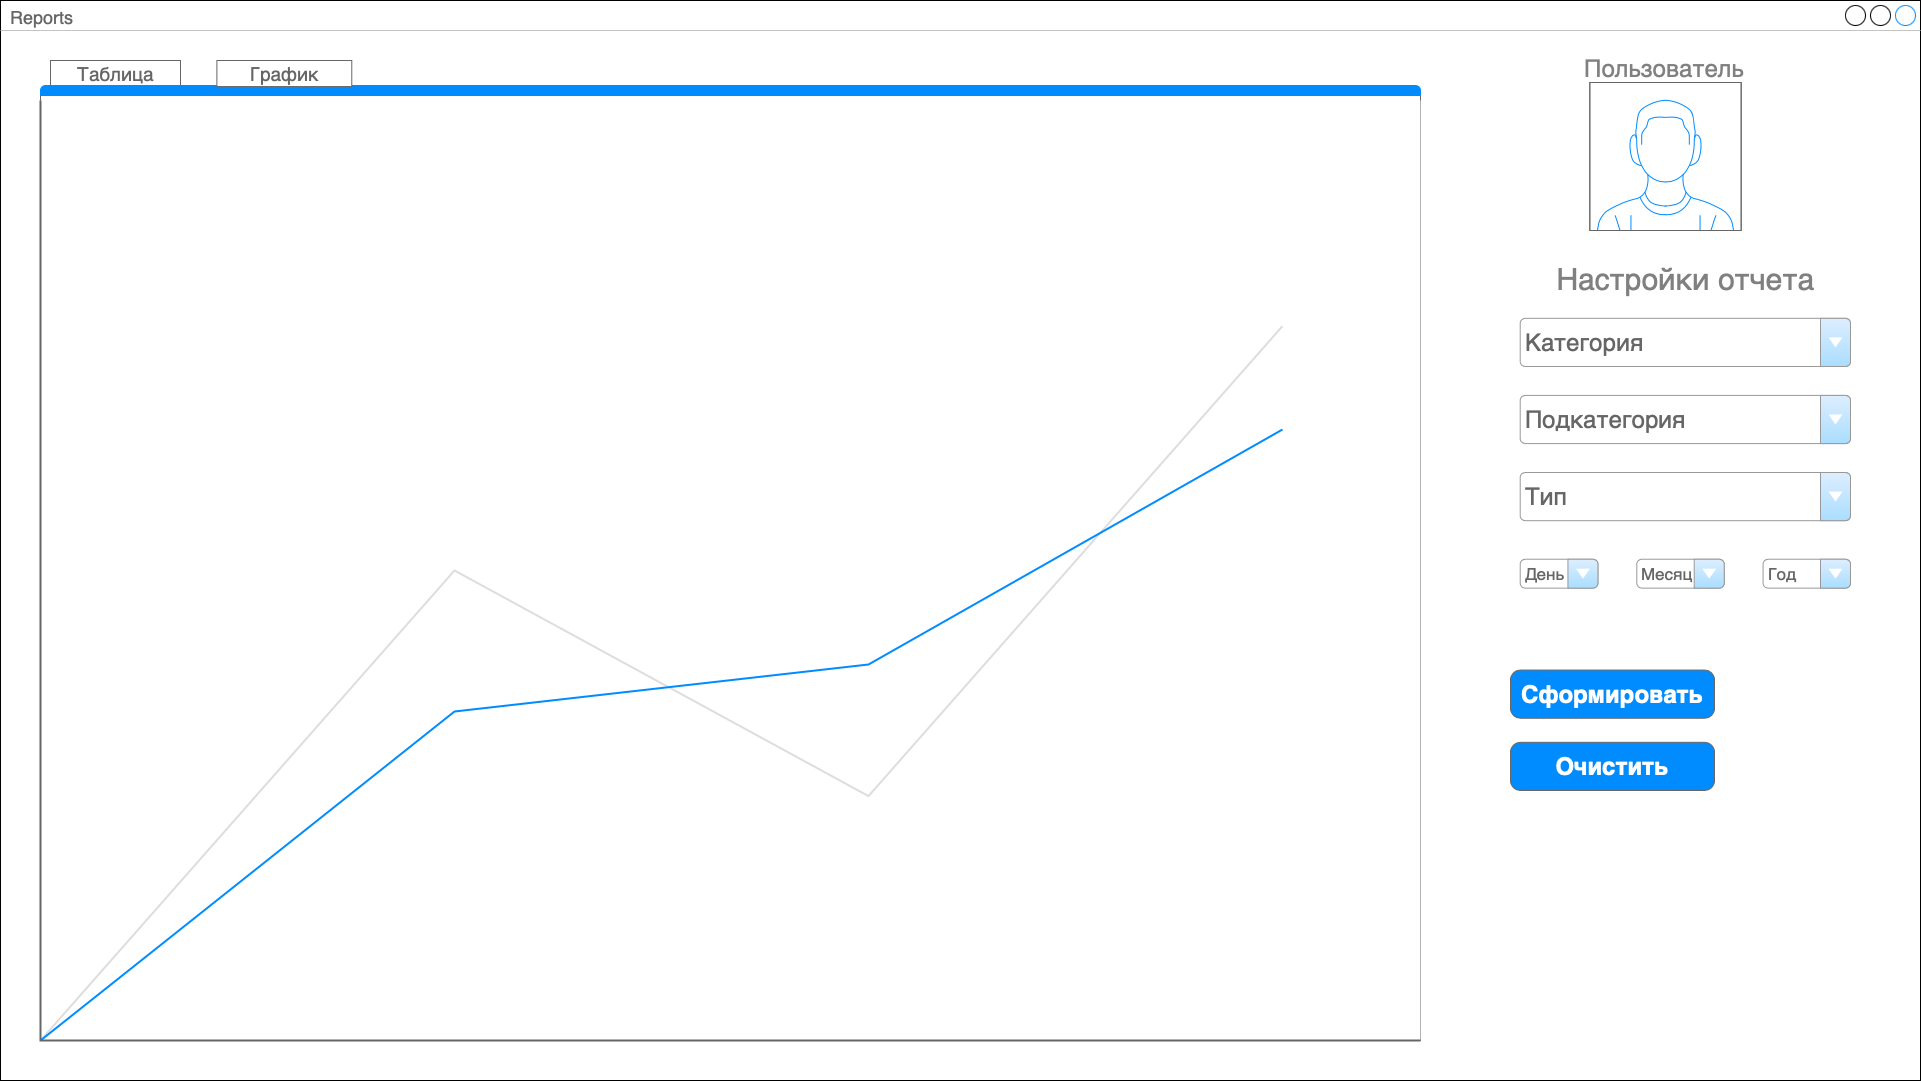

The diagram above was exported from draw.io. Its source (the exported page's mxGraphModel, read from the mxfile embedded in the PNG):
<mxGraphModel dx="2603" dy="1712" grid="1" gridSize="10" guides="1" tooltips="1" connect="1" arrows="1" fold="1" page="1" pageScale="1" pageWidth="827" pageHeight="1169" math="0" shadow="0">
  <root>
    <mxCell id="0" />
    <mxCell id="1" parent="0" />
    <mxCell id="u_LaHRzVWpyR2oDobye0-2" value="&lt;font style=&quot;font-size: 18px;&quot;&gt;Reports&lt;/font&gt;" style="strokeWidth=1;shadow=0;dashed=0;align=center;html=1;shape=mxgraph.mockup.containers.window;align=left;verticalAlign=top;spacingLeft=8;strokeColor2=#008cff;strokeColor3=#c4c4c4;fontColor=#666666;mainText=;fontSize=17;labelBackgroundColor=none;whiteSpace=wrap;" vertex="1" parent="1">
      <mxGeometry x="10" y="20" width="1920" height="1080" as="geometry" />
    </mxCell>
    <mxCell id="u_LaHRzVWpyR2oDobye0-6" value="" style="strokeWidth=1;shadow=0;dashed=0;align=center;html=1;shape=mxgraph.mockup.containers.marginRect2;rectMarginTop=32;strokeColor=#666666;gradientColor=none;whiteSpace=wrap;" vertex="1" parent="1">
      <mxGeometry x="50" y="80" width="1380" height="980" as="geometry" />
    </mxCell>
    <mxCell id="u_LaHRzVWpyR2oDobye0-7" value="Таблица" style="strokeColor=inherit;fillColor=inherit;gradientColor=inherit;strokeWidth=1;shadow=0;dashed=0;align=center;html=1;shape=mxgraph.mockup.containers.rrect;rSize=0;fontSize=19;fontColor=#666666;gradientColor=none;" vertex="1" parent="u_LaHRzVWpyR2oDobye0-6">
      <mxGeometry width="130" height="25" relative="1" as="geometry">
        <mxPoint x="10" as="offset" />
      </mxGeometry>
    </mxCell>
    <mxCell id="u_LaHRzVWpyR2oDobye0-10" value="" style="strokeWidth=1;shadow=0;dashed=0;align=center;html=1;shape=mxgraph.mockup.containers.topButton;rSize=5;strokeColor=#008cff;fillColor=#008cff;gradientColor=none;resizeWidth=1;movable=0;deletable=1;" vertex="1" parent="u_LaHRzVWpyR2oDobye0-6">
      <mxGeometry width="1380" height="10" relative="1" as="geometry">
        <mxPoint y="25" as="offset" />
      </mxGeometry>
    </mxCell>
    <mxCell id="u_LaHRzVWpyR2oDobye0-11" value="График" style="strokeColor=inherit;fillColor=inherit;gradientColor=inherit;strokeWidth=1;shadow=0;dashed=0;align=center;html=1;shape=mxgraph.mockup.containers.rrect;rSize=0;fontSize=19;fontColor=#666666;gradientColor=none;" vertex="1" parent="u_LaHRzVWpyR2oDobye0-6">
      <mxGeometry x="176.39097744360902" y="2.370491509940079e-13" width="134.88721804511277" height="26.063829787234045" as="geometry" />
    </mxCell>
    <mxCell id="u_LaHRzVWpyR2oDobye0-14" value="" style="verticalLabelPosition=bottom;shadow=0;dashed=0;align=center;html=1;verticalAlign=top;strokeWidth=1;shape=mxgraph.mockup.graphics.lineChart;strokeColor=none;strokeColor2=#666666;strokeColor3=#008cff;strokeColor4=#dddddd;" vertex="1" parent="u_LaHRzVWpyR2oDobye0-6">
      <mxGeometry y="40" width="1380" height="940" as="geometry" />
    </mxCell>
    <mxCell id="u_LaHRzVWpyR2oDobye0-22" value="" style="group" vertex="1" connectable="0" parent="1">
      <mxGeometry x="1520" y="280" width="340" height="530" as="geometry" />
    </mxCell>
    <mxCell id="u_LaHRzVWpyR2oDobye0-3" value="&lt;font style=&quot;font-size: 24px;&quot;&gt;Тип&lt;/font&gt;" style="strokeWidth=1;shadow=0;dashed=0;align=center;html=1;shape=mxgraph.mockup.forms.comboBox;strokeColor=#999999;fillColor=#ddeeff;align=left;fillColor2=#aaddff;mainText=;fontColor=#666666;fontSize=17;spacingLeft=3;" vertex="1" parent="u_LaHRzVWpyR2oDobye0-22">
      <mxGeometry x="9.714285714285714" y="212" width="330.2857142857143" height="48.18181818181818" as="geometry" />
    </mxCell>
    <mxCell id="u_LaHRzVWpyR2oDobye0-4" value="&lt;font style=&quot;font-size: 24px;&quot;&gt;Подкатегория&lt;/font&gt;" style="strokeWidth=1;shadow=0;dashed=0;align=center;html=1;shape=mxgraph.mockup.forms.comboBox;strokeColor=#999999;fillColor=#ddeeff;align=left;fillColor2=#aaddff;mainText=;fontColor=#666666;fontSize=17;spacingLeft=3;" vertex="1" parent="u_LaHRzVWpyR2oDobye0-22">
      <mxGeometry x="9.714285714285714" y="134.9090909090909" width="330.2857142857143" height="48.18181818181818" as="geometry" />
    </mxCell>
    <mxCell id="u_LaHRzVWpyR2oDobye0-5" value="&lt;font style=&quot;font-size: 24px;&quot;&gt;Категория&lt;/font&gt;" style="strokeWidth=1;shadow=0;dashed=0;align=center;html=1;shape=mxgraph.mockup.forms.comboBox;strokeColor=#999999;fillColor=#ddeeff;align=left;fillColor2=#aaddff;mainText=;fontColor=#666666;fontSize=17;spacingLeft=3;" vertex="1" parent="u_LaHRzVWpyR2oDobye0-22">
      <mxGeometry x="9.714285714285714" y="57.818181818181806" width="330.2857142857143" height="48.18181818181818" as="geometry" />
    </mxCell>
    <mxCell id="u_LaHRzVWpyR2oDobye0-16" value="&lt;font style=&quot;font-size: 30px;&quot;&gt;Настройки отчета&lt;/font&gt;" style="text;html=1;align=center;verticalAlign=middle;whiteSpace=wrap;rounded=0;fontColor=#808080;" vertex="1" parent="u_LaHRzVWpyR2oDobye0-22">
      <mxGeometry x="14.57142857142857" width="320.57142857142856" height="38.54545454545454" as="geometry" />
    </mxCell>
    <mxCell id="u_LaHRzVWpyR2oDobye0-17" value="День" style="strokeWidth=1;shadow=0;dashed=0;align=center;html=1;shape=mxgraph.mockup.forms.comboBox;strokeColor=#999999;fillColor=#ddeeff;align=left;fillColor2=#aaddff;mainText=;fontColor=#666666;fontSize=17;spacingLeft=3;" vertex="1" parent="u_LaHRzVWpyR2oDobye0-22">
      <mxGeometry x="9.714285714285714" y="298.7272727272727" width="77.71428571428571" height="28.909090909090903" as="geometry" />
    </mxCell>
    <mxCell id="u_LaHRzVWpyR2oDobye0-18" value="Месяц" style="strokeWidth=1;shadow=0;dashed=0;align=center;html=1;shape=mxgraph.mockup.forms.comboBox;strokeColor=#999999;fillColor=#ddeeff;align=left;fillColor2=#aaddff;mainText=;fontColor=#666666;fontSize=17;spacingLeft=3;" vertex="1" parent="u_LaHRzVWpyR2oDobye0-22">
      <mxGeometry x="126.28571428571428" y="298.7272727272727" width="87.42857142857142" height="28.909090909090903" as="geometry" />
    </mxCell>
    <mxCell id="u_LaHRzVWpyR2oDobye0-19" value="Год" style="strokeWidth=1;shadow=0;dashed=0;align=center;html=1;shape=mxgraph.mockup.forms.comboBox;strokeColor=#999999;fillColor=#ddeeff;align=left;fillColor2=#aaddff;mainText=;fontColor=#666666;fontSize=17;spacingLeft=3;" vertex="1" parent="u_LaHRzVWpyR2oDobye0-22">
      <mxGeometry x="252.57142857142856" y="298.7272727272727" width="87.42857142857142" height="28.909090909090903" as="geometry" />
    </mxCell>
    <mxCell id="u_LaHRzVWpyR2oDobye0-20" value="&lt;font style=&quot;font-size: 24px;&quot;&gt;Сформировать&lt;/font&gt;" style="strokeWidth=1;shadow=0;dashed=0;align=center;html=1;shape=mxgraph.mockup.buttons.button;strokeColor=#666666;fontColor=#ffffff;mainText=;buttonStyle=round;fontSize=17;fontStyle=1;fillColor=#008cff;whiteSpace=wrap;" vertex="1" parent="u_LaHRzVWpyR2oDobye0-22">
      <mxGeometry y="409.54545454545456" width="203.99999999999997" height="48.18181818181818" as="geometry" />
    </mxCell>
    <mxCell id="u_LaHRzVWpyR2oDobye0-21" value="&lt;font size=&quot;5&quot;&gt;Очистить&lt;/font&gt;" style="strokeWidth=1;shadow=0;dashed=0;align=center;html=1;shape=mxgraph.mockup.buttons.button;strokeColor=#666666;fontColor=#ffffff;mainText=;buttonStyle=round;fontSize=17;fontStyle=1;fillColor=#008cff;whiteSpace=wrap;" vertex="1" parent="u_LaHRzVWpyR2oDobye0-22">
      <mxGeometry y="481.81818181818176" width="203.99999999999997" height="48.18181818181818" as="geometry" />
    </mxCell>
    <mxCell id="u_LaHRzVWpyR2oDobye0-31" value="" style="group" vertex="1" connectable="0" parent="1">
      <mxGeometry x="1629.31" y="80" width="121.37" height="170" as="geometry" />
    </mxCell>
    <mxCell id="u_LaHRzVWpyR2oDobye0-24" value="" style="verticalLabelPosition=bottom;shadow=0;dashed=0;align=center;html=1;verticalAlign=top;strokeWidth=1;shape=mxgraph.mockup.containers.userMale;strokeColor=#666666;strokeColor2=#008cff;" vertex="1" parent="u_LaHRzVWpyR2oDobye0-31">
      <mxGeometry x="-30" y="22" width="151.37" height="148" as="geometry" />
    </mxCell>
    <mxCell id="u_LaHRzVWpyR2oDobye0-25" value="Пользователь" style="text;html=1;strokeColor=none;fillColor=none;align=center;verticalAlign=middle;whiteSpace=wrap;rounded=0;fontSize=24;fontColor=#808080;" vertex="1" parent="u_LaHRzVWpyR2oDobye0-31">
      <mxGeometry x="16.875" width="56.25" height="16.5" as="geometry" />
    </mxCell>
  </root>
</mxGraphModel>